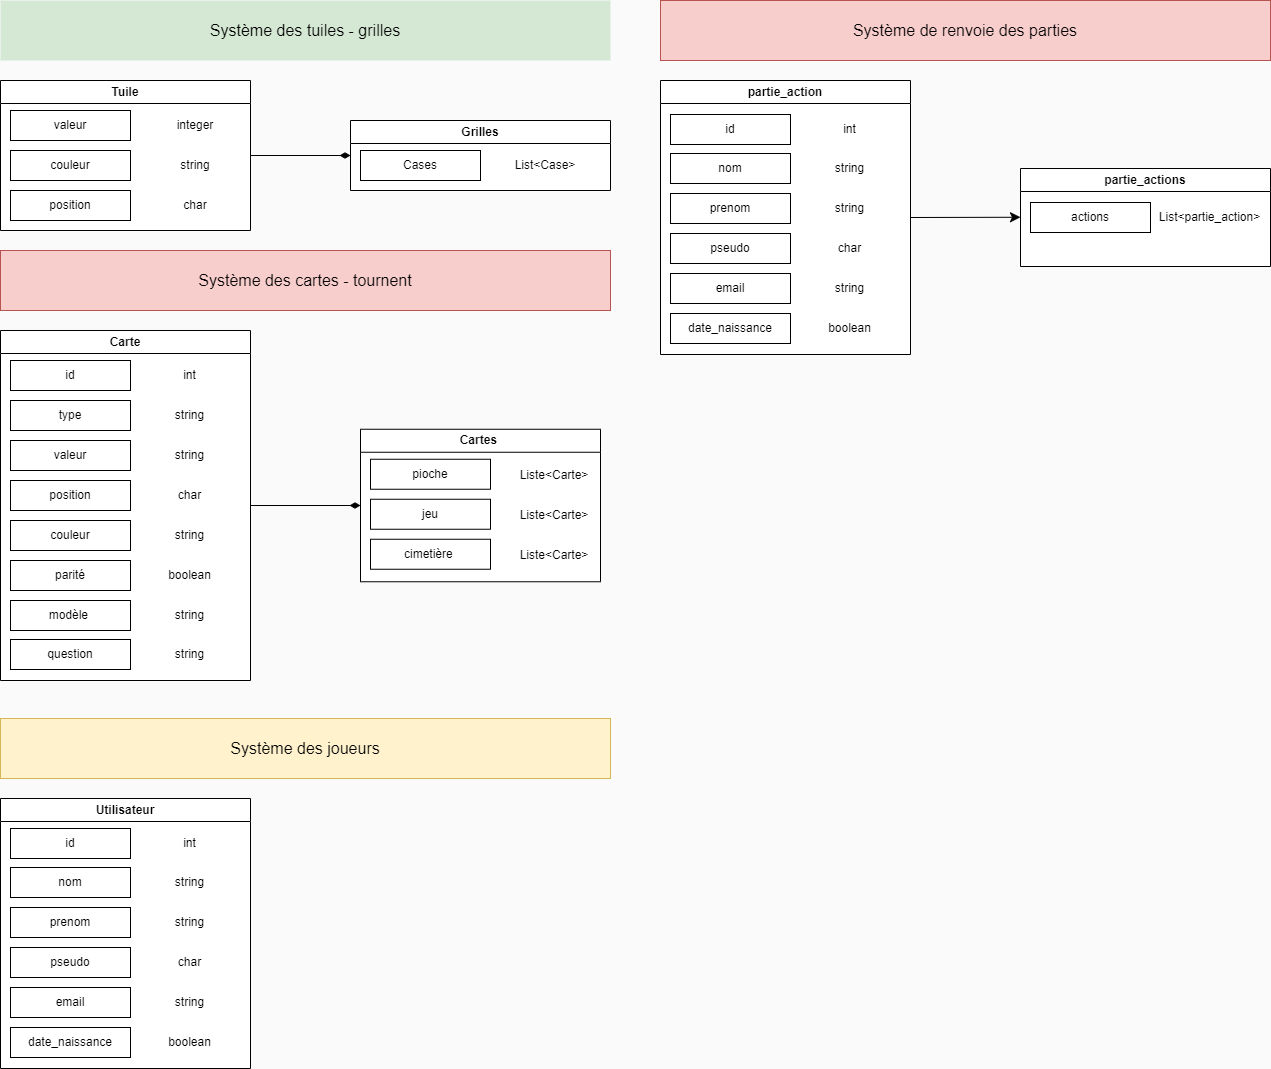

The diagram above was exported from draw.io. Its source (the exported page's mxGraphModel, read from the mxfile embedded in the PNG):
<mxGraphModel dx="2442" dy="1396" grid="1" gridSize="10" guides="1" tooltips="1" connect="1" arrows="1" fold="1" page="1" pageScale="1" pageWidth="827" pageHeight="1169" background="#FAFAFA" math="0" shadow="0">
  <root>
    <mxCell id="0" />
    <mxCell id="1" parent="0" />
    <mxCell id="V5YvAJOCSNSKEZ5c0uxw-1" value="Cartes&amp;nbsp;" style="swimlane;whiteSpace=wrap;html=1;swimlaneFillColor=#FFFFFF;gradientColor=none;fillColor=#ffffff;startSize=23;" parent="1" vertex="1">
      <mxGeometry x="440" y="439.75" width="240" height="152.5" as="geometry" />
    </mxCell>
    <mxCell id="V5YvAJOCSNSKEZ5c0uxw-5" value="pioche" style="rounded=0;whiteSpace=wrap;html=1;" parent="V5YvAJOCSNSKEZ5c0uxw-1" vertex="1">
      <mxGeometry x="10" y="30" width="120" height="30" as="geometry" />
    </mxCell>
    <mxCell id="V5YvAJOCSNSKEZ5c0uxw-6" value="jeu" style="rounded=0;whiteSpace=wrap;html=1;" parent="V5YvAJOCSNSKEZ5c0uxw-1" vertex="1">
      <mxGeometry x="10" y="70" width="120" height="30" as="geometry" />
    </mxCell>
    <mxCell id="V5YvAJOCSNSKEZ5c0uxw-7" value="Liste&amp;lt;Carte&amp;gt;" style="text;html=1;strokeColor=none;fillColor=none;align=center;verticalAlign=middle;whiteSpace=wrap;rounded=0;" parent="V5YvAJOCSNSKEZ5c0uxw-1" vertex="1">
      <mxGeometry x="139" y="31" width="110" height="30" as="geometry" />
    </mxCell>
    <mxCell id="V5YvAJOCSNSKEZ5c0uxw-8" value="Liste&amp;lt;Carte&amp;gt;" style="text;html=1;strokeColor=none;fillColor=none;align=center;verticalAlign=middle;whiteSpace=wrap;rounded=0;" parent="V5YvAJOCSNSKEZ5c0uxw-1" vertex="1">
      <mxGeometry x="139" y="71" width="110" height="30" as="geometry" />
    </mxCell>
    <mxCell id="FEWRyakytd0xfbnhCQmM-1" value="cimetière&amp;nbsp;" style="rounded=0;whiteSpace=wrap;html=1;" parent="V5YvAJOCSNSKEZ5c0uxw-1" vertex="1">
      <mxGeometry x="10" y="110" width="120" height="30" as="geometry" />
    </mxCell>
    <mxCell id="FEWRyakytd0xfbnhCQmM-2" value="Liste&amp;lt;Carte&amp;gt;" style="text;html=1;strokeColor=none;fillColor=none;align=center;verticalAlign=middle;whiteSpace=wrap;rounded=0;" parent="V5YvAJOCSNSKEZ5c0uxw-1" vertex="1">
      <mxGeometry x="139" y="111" width="110" height="30" as="geometry" />
    </mxCell>
    <mxCell id="FEWRyakytd0xfbnhCQmM-14" style="edgeStyle=none;curved=1;rounded=0;orthogonalLoop=1;jettySize=auto;html=1;exitX=1;exitY=0.5;exitDx=0;exitDy=0;entryX=0;entryY=0.5;entryDx=0;entryDy=0;fontSize=12;startSize=8;endSize=8;endArrow=diamondThin;endFill=1;" parent="1" source="V5YvAJOCSNSKEZ5c0uxw-2" target="FEWRyakytd0xfbnhCQmM-7" edge="1">
      <mxGeometry relative="1" as="geometry" />
    </mxCell>
    <mxCell id="V5YvAJOCSNSKEZ5c0uxw-2" value="Tuile" style="swimlane;whiteSpace=wrap;html=1;swimlaneFillColor=#ffffff;gradientColor=none;fillColor=#ffffff;" parent="1" vertex="1">
      <mxGeometry x="80" y="91" width="250" height="150" as="geometry" />
    </mxCell>
    <mxCell id="V5YvAJOCSNSKEZ5c0uxw-9" value="valeur" style="rounded=0;whiteSpace=wrap;html=1;" parent="V5YvAJOCSNSKEZ5c0uxw-2" vertex="1">
      <mxGeometry x="10" y="30" width="120" height="30" as="geometry" />
    </mxCell>
    <mxCell id="V5YvAJOCSNSKEZ5c0uxw-10" value="integer" style="text;html=1;strokeColor=none;fillColor=none;align=center;verticalAlign=middle;whiteSpace=wrap;rounded=0;" parent="V5YvAJOCSNSKEZ5c0uxw-2" vertex="1">
      <mxGeometry x="140" y="30" width="110" height="30" as="geometry" />
    </mxCell>
    <mxCell id="FEWRyakytd0xfbnhCQmM-3" value="couleur" style="rounded=0;whiteSpace=wrap;html=1;" parent="V5YvAJOCSNSKEZ5c0uxw-2" vertex="1">
      <mxGeometry x="10" y="70" width="120" height="30" as="geometry" />
    </mxCell>
    <mxCell id="FEWRyakytd0xfbnhCQmM-4" value="string" style="text;html=1;strokeColor=none;fillColor=none;align=center;verticalAlign=middle;whiteSpace=wrap;rounded=0;" parent="V5YvAJOCSNSKEZ5c0uxw-2" vertex="1">
      <mxGeometry x="140" y="70" width="110" height="30" as="geometry" />
    </mxCell>
    <mxCell id="FEWRyakytd0xfbnhCQmM-5" value="position" style="rounded=0;whiteSpace=wrap;html=1;" parent="V5YvAJOCSNSKEZ5c0uxw-2" vertex="1">
      <mxGeometry x="10" y="110" width="120" height="30" as="geometry" />
    </mxCell>
    <mxCell id="FEWRyakytd0xfbnhCQmM-6" value="char" style="text;html=1;strokeColor=none;fillColor=none;align=center;verticalAlign=middle;whiteSpace=wrap;rounded=0;" parent="V5YvAJOCSNSKEZ5c0uxw-2" vertex="1">
      <mxGeometry x="140" y="110" width="110" height="30" as="geometry" />
    </mxCell>
    <mxCell id="FEWRyakytd0xfbnhCQmM-7" value="Grilles" style="swimlane;whiteSpace=wrap;html=1;swimlaneFillColor=#ffffff;gradientColor=none;fillColor=#ffffff;" parent="1" vertex="1">
      <mxGeometry x="430" y="131" width="260" height="70" as="geometry" />
    </mxCell>
    <mxCell id="FEWRyakytd0xfbnhCQmM-8" value="Cases" style="rounded=0;whiteSpace=wrap;html=1;" parent="FEWRyakytd0xfbnhCQmM-7" vertex="1">
      <mxGeometry x="10" y="30" width="120" height="30" as="geometry" />
    </mxCell>
    <mxCell id="FEWRyakytd0xfbnhCQmM-9" value="List&amp;lt;Case&amp;gt;" style="text;html=1;strokeColor=none;fillColor=none;align=center;verticalAlign=middle;whiteSpace=wrap;rounded=0;" parent="FEWRyakytd0xfbnhCQmM-7" vertex="1">
      <mxGeometry x="140" y="30" width="110" height="30" as="geometry" />
    </mxCell>
    <mxCell id="FEWRyakytd0xfbnhCQmM-29" style="edgeStyle=none;curved=1;rounded=0;orthogonalLoop=1;jettySize=auto;html=1;exitX=1;exitY=0.5;exitDx=0;exitDy=0;entryX=0;entryY=0.5;entryDx=0;entryDy=0;fontSize=12;startSize=8;endSize=8;endArrow=diamondThin;endFill=1;" parent="1" source="FEWRyakytd0xfbnhCQmM-15" target="V5YvAJOCSNSKEZ5c0uxw-1" edge="1">
      <mxGeometry relative="1" as="geometry" />
    </mxCell>
    <mxCell id="FEWRyakytd0xfbnhCQmM-15" value="Carte" style="swimlane;whiteSpace=wrap;html=1;swimlaneFillColor=#FFFFFF;gradientColor=none;fillColor=#ffffff;" parent="1" vertex="1">
      <mxGeometry x="80" y="341" width="250" height="350" as="geometry" />
    </mxCell>
    <mxCell id="FEWRyakytd0xfbnhCQmM-16" value="valeur" style="rounded=0;whiteSpace=wrap;html=1;" parent="FEWRyakytd0xfbnhCQmM-15" vertex="1">
      <mxGeometry x="10" y="110" width="120" height="30" as="geometry" />
    </mxCell>
    <mxCell id="FEWRyakytd0xfbnhCQmM-17" value="position" style="rounded=0;whiteSpace=wrap;html=1;" parent="FEWRyakytd0xfbnhCQmM-15" vertex="1">
      <mxGeometry x="10" y="150" width="120" height="30" as="geometry" />
    </mxCell>
    <mxCell id="FEWRyakytd0xfbnhCQmM-19" value="string" style="text;html=1;strokeColor=none;fillColor=none;align=center;verticalAlign=middle;whiteSpace=wrap;rounded=0;" parent="FEWRyakytd0xfbnhCQmM-15" vertex="1">
      <mxGeometry x="139" y="110" width="101" height="30" as="geometry" />
    </mxCell>
    <mxCell id="FEWRyakytd0xfbnhCQmM-20" value="couleur" style="rounded=0;whiteSpace=wrap;html=1;" parent="FEWRyakytd0xfbnhCQmM-15" vertex="1">
      <mxGeometry x="10" y="190" width="120" height="30" as="geometry" />
    </mxCell>
    <mxCell id="FEWRyakytd0xfbnhCQmM-21" value="char" style="text;html=1;strokeColor=none;fillColor=none;align=center;verticalAlign=middle;whiteSpace=wrap;rounded=0;" parent="FEWRyakytd0xfbnhCQmM-15" vertex="1">
      <mxGeometry x="139" y="150" width="101" height="30" as="geometry" />
    </mxCell>
    <mxCell id="FEWRyakytd0xfbnhCQmM-22" value="parité" style="rounded=0;whiteSpace=wrap;html=1;" parent="FEWRyakytd0xfbnhCQmM-15" vertex="1">
      <mxGeometry x="10" y="230" width="120" height="30" as="geometry" />
    </mxCell>
    <mxCell id="FEWRyakytd0xfbnhCQmM-23" value="string" style="text;html=1;strokeColor=none;fillColor=none;align=center;verticalAlign=middle;whiteSpace=wrap;rounded=0;" parent="FEWRyakytd0xfbnhCQmM-15" vertex="1">
      <mxGeometry x="139" y="190" width="101" height="30" as="geometry" />
    </mxCell>
    <mxCell id="FEWRyakytd0xfbnhCQmM-24" value="modèle&amp;nbsp;" style="rounded=0;whiteSpace=wrap;html=1;" parent="FEWRyakytd0xfbnhCQmM-15" vertex="1">
      <mxGeometry x="10" y="270" width="120" height="30" as="geometry" />
    </mxCell>
    <mxCell id="FEWRyakytd0xfbnhCQmM-25" value="boolean" style="text;html=1;strokeColor=none;fillColor=none;align=center;verticalAlign=middle;whiteSpace=wrap;rounded=0;" parent="FEWRyakytd0xfbnhCQmM-15" vertex="1">
      <mxGeometry x="139" y="230" width="101" height="30" as="geometry" />
    </mxCell>
    <mxCell id="FEWRyakytd0xfbnhCQmM-27" value="string" style="text;html=1;strokeColor=none;fillColor=none;align=center;verticalAlign=middle;whiteSpace=wrap;rounded=0;" parent="FEWRyakytd0xfbnhCQmM-15" vertex="1">
      <mxGeometry x="139" y="270" width="101" height="30" as="geometry" />
    </mxCell>
    <mxCell id="FEWRyakytd0xfbnhCQmM-26" value="type" style="rounded=0;whiteSpace=wrap;html=1;" parent="FEWRyakytd0xfbnhCQmM-15" vertex="1">
      <mxGeometry x="10" y="70" width="120" height="30" as="geometry" />
    </mxCell>
    <mxCell id="b797pOWBddPqli7TlgMa-1" value="question" style="rounded=0;whiteSpace=wrap;html=1;" parent="FEWRyakytd0xfbnhCQmM-15" vertex="1">
      <mxGeometry x="10" y="309" width="120" height="30" as="geometry" />
    </mxCell>
    <mxCell id="b797pOWBddPqli7TlgMa-2" value="string" style="text;html=1;strokeColor=none;fillColor=none;align=center;verticalAlign=middle;whiteSpace=wrap;rounded=0;" parent="FEWRyakytd0xfbnhCQmM-15" vertex="1">
      <mxGeometry x="139" y="309" width="101" height="30" as="geometry" />
    </mxCell>
    <mxCell id="b797pOWBddPqli7TlgMa-58" value="string" style="text;html=1;strokeColor=none;fillColor=none;align=center;verticalAlign=middle;whiteSpace=wrap;rounded=0;" parent="FEWRyakytd0xfbnhCQmM-15" vertex="1">
      <mxGeometry x="139" y="70" width="101" height="30" as="geometry" />
    </mxCell>
    <mxCell id="b797pOWBddPqli7TlgMa-59" value="id" style="rounded=0;whiteSpace=wrap;html=1;" parent="FEWRyakytd0xfbnhCQmM-15" vertex="1">
      <mxGeometry x="10" y="30" width="120" height="30" as="geometry" />
    </mxCell>
    <mxCell id="b797pOWBddPqli7TlgMa-60" value="int" style="text;html=1;strokeColor=none;fillColor=none;align=center;verticalAlign=middle;whiteSpace=wrap;rounded=0;" parent="FEWRyakytd0xfbnhCQmM-15" vertex="1">
      <mxGeometry x="139" y="30" width="101" height="30" as="geometry" />
    </mxCell>
    <mxCell id="jlqFX47GIkL4NDY1M1hp-1" value="Utilisateur" style="swimlane;whiteSpace=wrap;html=1;swimlaneFillColor=#ffffff;gradientColor=none;fillColor=#ffffff;" parent="1" vertex="1">
      <mxGeometry x="80" y="809" width="250" height="270" as="geometry" />
    </mxCell>
    <mxCell id="b797pOWBddPqli7TlgMa-18" value="prenom" style="rounded=0;whiteSpace=wrap;html=1;" parent="jlqFX47GIkL4NDY1M1hp-1" vertex="1">
      <mxGeometry x="10" y="109" width="120" height="30" as="geometry" />
    </mxCell>
    <mxCell id="b797pOWBddPqli7TlgMa-19" value="pseudo" style="rounded=0;whiteSpace=wrap;html=1;" parent="jlqFX47GIkL4NDY1M1hp-1" vertex="1">
      <mxGeometry x="10" y="149" width="120" height="30" as="geometry" />
    </mxCell>
    <mxCell id="b797pOWBddPqli7TlgMa-20" value="string" style="text;html=1;strokeColor=none;fillColor=none;align=center;verticalAlign=middle;whiteSpace=wrap;rounded=0;" parent="jlqFX47GIkL4NDY1M1hp-1" vertex="1">
      <mxGeometry x="139" y="69" width="101" height="30" as="geometry" />
    </mxCell>
    <mxCell id="b797pOWBddPqli7TlgMa-21" value="string" style="text;html=1;strokeColor=none;fillColor=none;align=center;verticalAlign=middle;whiteSpace=wrap;rounded=0;" parent="jlqFX47GIkL4NDY1M1hp-1" vertex="1">
      <mxGeometry x="139" y="109" width="101" height="30" as="geometry" />
    </mxCell>
    <mxCell id="b797pOWBddPqli7TlgMa-22" value="email" style="rounded=0;whiteSpace=wrap;html=1;" parent="jlqFX47GIkL4NDY1M1hp-1" vertex="1">
      <mxGeometry x="10" y="189" width="120" height="30" as="geometry" />
    </mxCell>
    <mxCell id="b797pOWBddPqli7TlgMa-23" value="char" style="text;html=1;strokeColor=none;fillColor=none;align=center;verticalAlign=middle;whiteSpace=wrap;rounded=0;" parent="jlqFX47GIkL4NDY1M1hp-1" vertex="1">
      <mxGeometry x="139" y="149" width="101" height="30" as="geometry" />
    </mxCell>
    <mxCell id="b797pOWBddPqli7TlgMa-24" value="date_naissance" style="rounded=0;whiteSpace=wrap;html=1;" parent="jlqFX47GIkL4NDY1M1hp-1" vertex="1">
      <mxGeometry x="10" y="229" width="120" height="30" as="geometry" />
    </mxCell>
    <mxCell id="b797pOWBddPqli7TlgMa-25" value="string" style="text;html=1;strokeColor=none;fillColor=none;align=center;verticalAlign=middle;whiteSpace=wrap;rounded=0;" parent="jlqFX47GIkL4NDY1M1hp-1" vertex="1">
      <mxGeometry x="139" y="189" width="101" height="30" as="geometry" />
    </mxCell>
    <mxCell id="b797pOWBddPqli7TlgMa-26" value="boolean" style="text;html=1;strokeColor=none;fillColor=none;align=center;verticalAlign=middle;whiteSpace=wrap;rounded=0;" parent="jlqFX47GIkL4NDY1M1hp-1" vertex="1">
      <mxGeometry x="139" y="229" width="101" height="30" as="geometry" />
    </mxCell>
    <mxCell id="b797pOWBddPqli7TlgMa-27" value="nom" style="rounded=0;whiteSpace=wrap;html=1;" parent="jlqFX47GIkL4NDY1M1hp-1" vertex="1">
      <mxGeometry x="10" y="69" width="120" height="30" as="geometry" />
    </mxCell>
    <mxCell id="b797pOWBddPqli7TlgMa-52" value="int" style="text;html=1;strokeColor=none;fillColor=none;align=center;verticalAlign=middle;whiteSpace=wrap;rounded=0;" parent="jlqFX47GIkL4NDY1M1hp-1" vertex="1">
      <mxGeometry x="139" y="30" width="101" height="30" as="geometry" />
    </mxCell>
    <mxCell id="b797pOWBddPqli7TlgMa-53" value="id" style="rounded=0;whiteSpace=wrap;html=1;" parent="jlqFX47GIkL4NDY1M1hp-1" vertex="1">
      <mxGeometry x="10" y="30" width="120" height="30" as="geometry" />
    </mxCell>
    <mxCell id="b797pOWBddPqli7TlgMa-5" value="Système des cartes - tournent" style="rounded=0;whiteSpace=wrap;html=1;fontSize=16;fillColor=#f8cecc;strokeColor=#b85450;" parent="1" vertex="1">
      <mxGeometry x="80" y="261" width="610" height="60" as="geometry" />
    </mxCell>
    <mxCell id="b797pOWBddPqli7TlgMa-6" value="Système des tuiles - grilles" style="rounded=0;whiteSpace=wrap;html=1;fontSize=16;fillColor=#d5e8d4;strokeColor=none;" parent="1" vertex="1">
      <mxGeometry x="80" y="11" width="610" height="60" as="geometry" />
    </mxCell>
    <mxCell id="b797pOWBddPqli7TlgMa-7" value="Système des joueurs" style="rounded=0;whiteSpace=wrap;html=1;fontSize=16;fillColor=#fff2cc;strokeColor=#d6b656;" parent="1" vertex="1">
      <mxGeometry x="80" y="729" width="610" height="60" as="geometry" />
    </mxCell>
    <mxCell id="b797pOWBddPqli7TlgMa-29" value="Système de renvoie des parties" style="rounded=0;whiteSpace=wrap;html=1;fontSize=16;fillColor=#f8cecc;strokeColor=#b85450;" parent="1" vertex="1">
      <mxGeometry x="740" y="11" width="610" height="60" as="geometry" />
    </mxCell>
    <mxCell id="b797pOWBddPqli7TlgMa-61" style="edgeStyle=none;curved=1;rounded=0;orthogonalLoop=1;jettySize=auto;html=1;exitX=1;exitY=0.5;exitDx=0;exitDy=0;fontSize=12;startSize=8;endSize=8;" parent="1" source="b797pOWBddPqli7TlgMa-30" edge="1">
      <mxGeometry relative="1" as="geometry">
        <mxPoint x="1100" y="227.75" as="targetPoint" />
      </mxGeometry>
    </mxCell>
    <mxCell id="b797pOWBddPqli7TlgMa-30" value="partie_action" style="swimlane;whiteSpace=wrap;html=1;swimlaneFillColor=#ffffff;gradientColor=none;fillColor=#ffffff;" parent="1" vertex="1">
      <mxGeometry x="740" y="91" width="250" height="274" as="geometry" />
    </mxCell>
    <mxCell id="b797pOWBddPqli7TlgMa-54" value="id" style="rounded=0;whiteSpace=wrap;html=1;" parent="b797pOWBddPqli7TlgMa-30" vertex="1">
      <mxGeometry x="10" y="34" width="120" height="30" as="geometry" />
    </mxCell>
    <mxCell id="b797pOWBddPqli7TlgMa-55" value="int" style="text;html=1;strokeColor=none;fillColor=none;align=center;verticalAlign=middle;whiteSpace=wrap;rounded=0;" parent="b797pOWBddPqli7TlgMa-30" vertex="1">
      <mxGeometry x="139" y="34" width="101" height="30" as="geometry" />
    </mxCell>
    <mxCell id="b797pOWBddPqli7TlgMa-40" value="nom" style="rounded=0;whiteSpace=wrap;html=1;" parent="1" vertex="1">
      <mxGeometry x="750" y="164" width="120" height="30" as="geometry" />
    </mxCell>
    <mxCell id="b797pOWBddPqli7TlgMa-33" value="string" style="text;html=1;strokeColor=none;fillColor=none;align=center;verticalAlign=middle;whiteSpace=wrap;rounded=0;" parent="1" vertex="1">
      <mxGeometry x="879" y="164" width="101" height="30" as="geometry" />
    </mxCell>
    <mxCell id="b797pOWBddPqli7TlgMa-31" value="prenom" style="rounded=0;whiteSpace=wrap;html=1;" parent="1" vertex="1">
      <mxGeometry x="750" y="204" width="120" height="30" as="geometry" />
    </mxCell>
    <mxCell id="b797pOWBddPqli7TlgMa-34" value="string" style="text;html=1;strokeColor=none;fillColor=none;align=center;verticalAlign=middle;whiteSpace=wrap;rounded=0;" parent="1" vertex="1">
      <mxGeometry x="879" y="204" width="101" height="30" as="geometry" />
    </mxCell>
    <mxCell id="b797pOWBddPqli7TlgMa-32" value="pseudo" style="rounded=0;whiteSpace=wrap;html=1;" parent="1" vertex="1">
      <mxGeometry x="750" y="244" width="120" height="30" as="geometry" />
    </mxCell>
    <mxCell id="b797pOWBddPqli7TlgMa-36" value="char" style="text;html=1;strokeColor=none;fillColor=none;align=center;verticalAlign=middle;whiteSpace=wrap;rounded=0;" parent="1" vertex="1">
      <mxGeometry x="879" y="244" width="101" height="30" as="geometry" />
    </mxCell>
    <mxCell id="b797pOWBddPqli7TlgMa-35" value="email" style="rounded=0;whiteSpace=wrap;html=1;" parent="1" vertex="1">
      <mxGeometry x="750" y="284" width="120" height="30" as="geometry" />
    </mxCell>
    <mxCell id="b797pOWBddPqli7TlgMa-38" value="string" style="text;html=1;strokeColor=none;fillColor=none;align=center;verticalAlign=middle;whiteSpace=wrap;rounded=0;" parent="1" vertex="1">
      <mxGeometry x="879" y="284" width="101" height="30" as="geometry" />
    </mxCell>
    <mxCell id="b797pOWBddPqli7TlgMa-37" value="date_naissance" style="rounded=0;whiteSpace=wrap;html=1;" parent="1" vertex="1">
      <mxGeometry x="750" y="324" width="120" height="30" as="geometry" />
    </mxCell>
    <mxCell id="b797pOWBddPqli7TlgMa-39" value="boolean" style="text;html=1;strokeColor=none;fillColor=none;align=center;verticalAlign=middle;whiteSpace=wrap;rounded=0;" parent="1" vertex="1">
      <mxGeometry x="879" y="324" width="101" height="30" as="geometry" />
    </mxCell>
    <mxCell id="b797pOWBddPqli7TlgMa-62" value="partie_actions" style="swimlane;whiteSpace=wrap;html=1;swimlaneFillColor=#ffffff;gradientColor=none;fillColor=#ffffff;" parent="1" vertex="1">
      <mxGeometry x="1100" y="179" width="250" height="98" as="geometry" />
    </mxCell>
    <mxCell id="b797pOWBddPqli7TlgMa-63" value="actions" style="rounded=0;whiteSpace=wrap;html=1;" parent="b797pOWBddPqli7TlgMa-62" vertex="1">
      <mxGeometry x="10" y="34" width="120" height="30" as="geometry" />
    </mxCell>
    <mxCell id="b797pOWBddPqli7TlgMa-64" value="List&amp;lt;partie_action&amp;gt;" style="text;html=1;strokeColor=none;fillColor=none;align=center;verticalAlign=middle;whiteSpace=wrap;rounded=0;" parent="b797pOWBddPqli7TlgMa-62" vertex="1">
      <mxGeometry x="139" y="34" width="101" height="30" as="geometry" />
    </mxCell>
  </root>
</mxGraphModel>